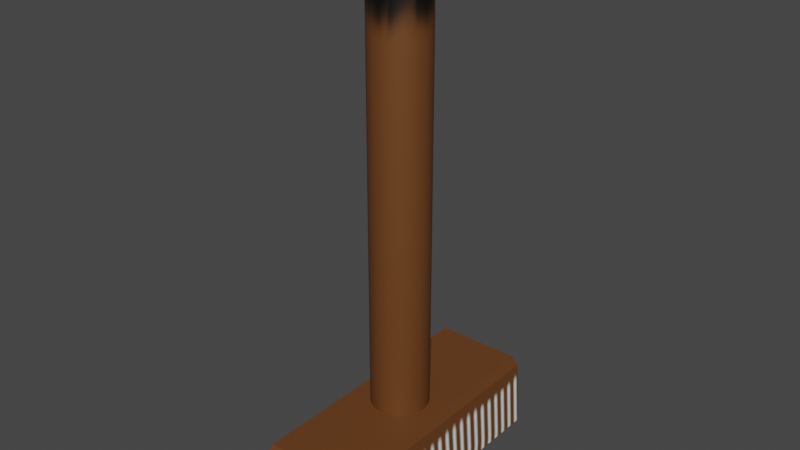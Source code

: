 # Source: broom.blend  (saved by Blender 2.93.20; exported with 4.5.12 LTS)
import bpy
from mathutils import Matrix  # noqa: F401  (used for matrix-valued properties, if any)

bpy.ops.wm.read_factory_settings(use_empty=True)
scene = bpy.context.scene
scene.name = 'Scene'

# ---- collections
col_collection = bpy.data.collections.new('Collection'); scene.collection.children.link(col_collection)

# ---- images (referenced by path relative to the original .blend; pixels are not part of the script)
import os
ASSET_DIR = os.environ.get("B2B_ASSET_DIR", "")  # directory of the original .blend (textures are referenced by path, not embedded)
HERE = os.path.dirname(os.path.abspath(__file__))  # packed textures are extracted next to this script under _unpacked/

def load_image(name, relpath, width, height, colorspace="sRGB"):
    """Load a texture the original file referenced (path relative to the .blend, or extracted next to this script)."""
    p = next((c for c in (os.path.join(HERE, relpath), os.path.join(ASSET_DIR, relpath)) if relpath and os.path.exists(c)), "")
    if p:
        img = bpy.data.images.load(p, check_existing=True)
        img.name = name
    else:  # same state as the original file: an image datablock whose file is absent (Cycles renders it pink)
        img = bpy.data.images.new(name, width, height)
        img.source = "FILE"
        img.filepath = "//" + (relpath or name)
    img.colorspace_settings.name = colorspace
    return img
img_broom_base = load_image('broom_base', '_unpacked/broom_base.fca823ce.png', 2048, 2048, 'sRGB')

# ---- materials (node trees are filled in below, after node groups)
mat_material_001 = bpy.data.materials.new('Material.001')
mat_material_001.use_transparent_shadow = False

# ---- material node trees
mat_material_001.use_nodes = True; mat_material_001.node_tree.nodes.clear()
_N = mat_material_001.node_tree.nodes; _L = mat_material_001.node_tree.links
n0 = _N.new('ShaderNodeBsdfPrincipled'); n0.name = 'Principled BSDF'; n0.location = (10, 300)
n0.distribution = 'GGX'
n0.subsurface_method = 'BURLEY'
n0.inputs[3].default_value = 1.45
n0.inputs[27].default_value = (0.0, 0.0, 0.0, 1.0)
n0.inputs[28].default_value = 1.0
n1 = _N.new('ShaderNodeOutputMaterial'); n1.name = 'Material Output'; n1.location = (300, 300)
n2 = _N.new('ShaderNodeTexImage'); n2.name = 'Image Texture'; n2.location = (-280, 260)
n2.image = img_broom_base
_L.new(n0.outputs[0], n1.inputs[0])
_L.new(n2.outputs[0], n0.inputs[0])
n1.is_active_output = True

# ---- world
world_world = bpy.data.worlds.new('World'); scene.world = world_world
world_world.use_nodes = True; world_world.node_tree.nodes.clear()
_N = world_world.node_tree.nodes; _L = world_world.node_tree.links
n0 = _N.new('ShaderNodeOutputWorld'); n0.name = 'World Output'; n0.location = (300, 300)
n1 = _N.new('ShaderNodeBackground'); n1.name = 'Background'; n1.location = (10, 300)
n1.inputs[0].default_value = (0.05088, 0.05088, 0.05088, 1.0)
_L.new(n1.outputs[0], n0.inputs[0])
n0.is_active_output = True
world_world.color = (0.05088, 0.05088, 0.05088)
world_world.use_sun_shadow = False
world_world.sun_shadow_jitter_overblur = 0.0

# ---- meshes
me_cylinder = bpy.data.meshes.new('Cylinder')
me_cylinder.from_pydata([(1.423e-08, 0.7512, 0.1421), (0.1466, 0.7368, 0.1421), (0.2875, 0.6941, 0.1421), (0.4174, 0.6246, 0.1421), (0.5312, 0.5312, 0.1421), (0.6246, 0.4174, 0.1421), (0.6941, 0.2875, 0.1421), (0.7368, 0.1466, 0.1421), (0.7512, -4.212e-08, 0.1421), (0.7368, -0.1466, 0.1421), (0.6941, -0.2875, 0.1421), (0.6246, -0.4174, 0.1421), (0.5312, -0.5312, 0.1421), (0.4174, -0.6246, 0.1421), (0.2875, -0.6941, 0.1421), (0.1466, -0.7368, 0.1421), (-5.144e-08, -0.7512, 0.1421), (-0.1466, -0.7368, 0.1421), (-0.2875, -0.6941, 0.1421), (-0.4174, -0.6246, 0.1421), (-0.5312, -0.5312, 0.1421), (-0.6246, -0.4174, 0.1421), (-0.6941, -0.2875, 0.1421), (-0.7368, -0.1466, 0.1421), (-0.7512, -3.191e-10, 0.1421), (-0.7368, 0.1466, 0.1421), (-0.6941, 0.2875, 0.1421), (-0.6246, 0.4174, 0.1421), (-0.5312, 0.5312, 0.1421), (-0.4174, 0.6246, 0.1421), (-0.2875, 0.6941, 0.1421), (-0.1466, 0.7368, 0.1421), (-1.293, -3.559, 0.002731), (-1.293, 3.559, 0.002731), (1.293, -3.559, 0.002731), (1.293, 3.559, 0.002731), (-1.271, -3.498, 0.09549), (-1.271, 3.498, 0.09549), (1.271, -3.498, 0.09549), (1.271, 3.498, 0.09549), (-1.14, -3.366, 0.1726), (-1.232, -3.459, 0.1495), (-1.14, 3.366, 0.1726), (-1.232, 3.459, 0.1495), (1.14, -3.366, 0.1726), (1.232, -3.459, 0.1495), (1.14, 3.366, 0.1726), (1.232, 3.459, 0.1495), (0.003744, 0.6266, 1.139), (1.423e-08, 0.7512, 1.117), (0.1121, 0.5673, 1.131), (0.1466, 0.7368, 1.117), (0.2206, 0.5344, 1.131), (0.2875, 0.6941, 1.117), (0.2802, 0.4236, 1.134), (0.4174, 0.6246, 1.117), (0.4084, 0.409, 1.131), (0.5312, 0.5312, 1.117), (0.4803, 0.3213, 1.131), (0.6246, 0.4174, 1.117), (0.5338, 0.2212, 1.131), (0.6941, 0.2875, 1.117), (0.5333, 0.1067, 1.137), (0.7368, 0.1466, 1.117), (0.5421, -0.006427, 1.137), (0.7512, -4.212e-08, 1.117), (0.5667, -0.1131, 1.131), (0.7368, -0.1466, 1.117), (0.5338, -0.2217, 1.131), (0.6941, -0.2875, 1.117), (0.4803, -0.3218, 1.14), (0.6246, -0.4174, 1.117), (0.4084, -0.4094, 1.131), (0.5312, -0.5312, 1.117), (0.3591, -0.5115, 1.14), (0.4174, -0.6246, 1.117), (0.2206, -0.5349, 1.131), (0.2875, -0.6941, 1.117), (0.1121, -0.5678, 1.131), (0.1466, -0.7368, 1.117), (-0.0008486, -0.5789, 1.131), (-5.144e-08, -0.7512, 1.117), (-0.1137, -0.5678, 1.14), (-0.1466, -0.7368, 1.117), (-0.2223, -0.5349, 1.131), (-0.2875, -0.6941, 1.117), (-0.3224, -0.4814, 1.131), (-0.4174, -0.6246, 1.117), (-0.4101, -0.4094, 1.131), (-0.5312, -0.5312, 1.117), (-0.4503, -0.3228, 1.132), (-0.6246, -0.4174, 1.117), (-0.5355, -0.2217, 1.131), (-0.6941, -0.2875, 1.117), (-0.5684, -0.1131, 1.131), (-0.7368, -0.1466, 1.117), (-0.5796, -0.000241, 1.14), (-0.7512, -3.191e-10, 1.117), (-0.5684, 0.1127, 1.131), (-0.7368, 0.1466, 1.117), (-0.5355, 0.2212, 1.131), (-0.6941, 0.2875, 1.117), (-0.5109, 0.3556, 1.138), (-0.6246, 0.4174, 1.117), (-0.4101, 0.409, 1.131), (-0.5312, 0.5312, 1.117), (-0.3224, 0.4809, 1.14), (-0.4174, 0.6246, 1.117), (-0.2223, 0.5344, 1.131), (-0.2875, 0.6941, 1.117), (-0.1137, 0.5673, 1.131), (-0.1466, 0.7368, 1.117), (-0.0008485, -0.000241, 1.131)], [], [(31, 111, 49, 0), (2, 53, 55, 3), (3, 55, 57, 4), (4, 57, 59, 5), (5, 59, 61, 6), (6, 61, 63, 7), (7, 63, 65, 8), (8, 65, 67, 9), (9, 67, 69, 10), (10, 69, 71, 11), (11, 71, 73, 12), (12, 73, 75, 13), (13, 75, 77, 14), (14, 77, 79, 15), (15, 79, 81, 16), (16, 81, 83, 17), (17, 83, 85, 18), (18, 85, 87, 19), (19, 87, 89, 20), (20, 89, 91, 21), (21, 91, 93, 22), (22, 93, 95, 23), (23, 95, 97, 24), (24, 97, 99, 25), (25, 99, 101, 26), (26, 101, 103, 27), (27, 103, 105, 28), (28, 105, 107, 29), (29, 107, 109, 30), (30, 109, 111, 31), (0, 49, 51, 1), (1, 51, 53, 2), (0, 1, 2, 3, 4, 5, 6, 7, 8, 9, 10, 11, 12, 13, 14, 15, 16, 17, 18, 19, 20, 21, 22, 23, 24, 25, 26, 27, 28, 29, 30, 31), (43, 47, 39, 37), (35, 39, 38, 34), (32, 36, 37, 33), (33, 35, 34, 32), (33, 37, 39, 35), (46, 42, 40, 44), (47, 45, 38, 39), (41, 43, 37, 36), (34, 38, 36, 32), (40, 42, 43, 41), (42, 46, 47, 43), (46, 44, 45, 47), (44, 40, 41, 45), (45, 41, 36, 38), (51, 49, 48, 50), (53, 51, 50, 52), (55, 53, 52, 54), (57, 55, 54, 56), (59, 57, 56, 58), (61, 59, 58, 60), (63, 61, 60, 62), (65, 63, 62, 64), (67, 65, 64, 66), (69, 67, 66, 68), (71, 69, 68, 70), (73, 71, 70, 72), (75, 73, 72, 74), (77, 75, 74, 76), (79, 77, 76, 78), (81, 79, 78, 80), (83, 81, 80, 82), (85, 83, 82, 84), (87, 85, 84, 86), (89, 87, 86, 88), (91, 89, 88, 90), (93, 91, 90, 92), (95, 93, 92, 94), (97, 95, 94, 96), (99, 97, 96, 98), (101, 99, 98, 100), (103, 101, 100, 102), (105, 103, 102, 104), (107, 105, 104, 106), (109, 107, 106, 108), (111, 109, 108, 110), (49, 111, 110, 48), (112, 94, 92), (112, 110, 108), (112, 62, 60), (112, 78, 76), (112, 86, 84), (48, 110, 112), (112, 100, 98), (112, 68, 66), (100, 112, 102), (68, 112, 70), (112, 90, 88), (112, 58, 56), (112, 82, 80), (52, 50, 112), (82, 112, 84), (54, 52, 112), (78, 112, 80), (50, 48, 112), (112, 108, 106), (112, 76, 74), (112, 106, 104), (112, 74, 72), (102, 112, 104), (70, 112, 72), (112, 98, 96), (112, 66, 64), (94, 112, 96), (62, 112, 64), (90, 112, 92), (58, 112, 60), (86, 112, 88), (54, 112, 56)])
me_cylinder.polygons.foreach_set('use_smooth', [1, 1, 1, 1, 1, 1, 1, 1, 1, 1, 1, 1, 1, 1, 1, 1, 1, 1, 1, 1, 1, 1, 1, 1, 1, 1, 1, 1, 1, 1, 1, 1, 1, 0, 0, 0, 0, 0, 0, 0, 0, 0, 0, 0, 0, 0, 0, 1, 1, 1, 1, 1, 1, 1, 1, 1, 1, 1, 1, 1, 1, 1, 1, 1, 1, 1, 1, 1, 1, 1, 1, 1, 1, 1, 1, 1, 1, 1, 1, 1, 1, 1, 1, 1, 1, 1, 1, 1, 1, 1, 1, 1, 1, 1, 1, 1, 1, 1, 1, 1, 1, 1, 1, 1, 1, 1, 1, 1, 1, 1, 1])
_uv = me_cylinder.uv_layers.new(name='UVMap')
_uv.uv.foreach_set('vector', [0.6303, 0.6385, 0.7486, 0.6385, 0.7486, 0.6647, 0.6303, 0.6647, 0.6303, 0.7161, 0.7486, 0.7161, 0.7486, 0.7394, 0.6303, 0.7394, 0.6303, 0.7394, 0.7486, 0.7394, 0.7486, 0.7597, 0.6303, 0.7597, 0.6303, 0.7653, 0.7486, 0.7653, 0.7486, 0.7856, 0.6303, 0.7856, 0.6303, 0.7856, 0.7486, 0.7856, 0.7486, 0.8089, 0.6303, 0.8089, 0.6303, 0.8089, 0.7486, 0.8089, 0.7486, 0.8341, 0.6303, 0.8341, 0.6303, 0.8341, 0.7486, 0.8341, 0.7486, 0.8603, 0.6303, 0.8603, 0.6303, 0.8603, 0.7486, 0.8603, 0.7486, 0.8865, 0.6303, 0.8865, 0.6303, 0.8865, 0.7486, 0.8865, 0.7486, 0.9117, 0.6303, 0.9117, 0.6303, 0.9117, 0.7486, 0.9117, 0.7486, 0.9349, 0.6303, 0.9349, 0.6303, 0.9349, 0.7486, 0.9349, 0.7486, 0.9552, 0.6303, 0.9552, 0.7565, 0.7653, 0.8748, 0.7653, 0.8748, 0.7856, 0.7565, 0.7856, 0.7565, 0.7856, 0.8748, 0.7856, 0.8748, 0.8089, 0.7565, 0.8089, 0.7565, 0.8089, 0.8748, 0.8089, 0.8748, 0.8341, 0.7565, 0.8341, 0.7565, 0.8341, 0.8748, 0.8341, 0.8748, 0.8603, 0.7565, 0.8603, 0.7565, 0.8603, 0.8748, 0.8603, 0.8748, 0.8865, 0.7565, 0.8865, 0.7565, 0.8865, 0.8748, 0.8865, 0.8748, 0.9117, 0.7565, 0.9117, 0.7565, 0.9117, 0.8748, 0.9117, 0.8748, 0.9349, 0.7565, 0.9349, 0.7565, 0.9349, 0.8748, 0.9349, 0.8748, 0.9552, 0.7565, 0.9552, 0.7565, 0.5698, 0.8748, 0.5698, 0.8748, 0.5901, 0.7565, 0.5901, 0.7565, 0.5901, 0.8748, 0.5901, 0.8748, 0.6133, 0.7565, 0.6133, 0.7565, 0.6133, 0.8748, 0.6133, 0.8748, 0.6385, 0.7565, 0.6385, 0.7565, 0.6385, 0.8748, 0.6385, 0.8748, 0.6647, 0.7565, 0.6647, 0.7565, 0.6647, 0.8748, 0.6647, 0.8748, 0.6909, 0.7565, 0.6909, 0.7565, 0.6909, 0.8748, 0.6909, 0.8748, 0.7161, 0.7565, 0.7161, 0.7565, 0.7161, 0.8748, 0.7161, 0.8748, 0.7394, 0.7565, 0.7394, 0.7565, 0.7394, 0.8748, 0.7394, 0.8748, 0.7597, 0.7565, 0.7597, 0.6303, 0.5698, 0.7486, 0.5698, 0.7486, 0.5901, 0.6303, 0.5901, 0.6303, 0.5901, 0.7486, 0.5901, 0.7486, 0.6133, 0.6303, 0.6133, 0.6303, 0.6133, 0.7486, 0.6133, 0.7486, 0.6385, 0.6303, 0.6385, 0.6303, 0.6647, 0.7486, 0.6647, 0.7486, 0.6909, 0.6303, 0.6909, 0.6303, 0.6909, 0.7486, 0.6909, 0.7486, 0.7161, 0.6303, 0.7161, 0.6348, 0.4695, 0.6303, 0.4437, 0.6303, 0.4174, 0.6348, 0.3915, 0.6436, 0.3672, 0.6565, 0.3453, 0.6729, 0.3267, 0.6921, 0.3121, 0.7135, 0.302, 0.7363, 0.2969, 0.7594, 0.2969, 0.7821, 0.302, 0.8035, 0.3121, 0.8228, 0.3267, 0.8392, 0.3453, 0.852, 0.3672, 0.8609, 0.3915, 0.8654, 0.4174, 0.8654, 0.4437, 0.8609, 0.4695, 0.852, 0.4938, 0.8392, 0.5157, 0.8228, 0.5344, 0.8035, 0.549, 0.7821, 0.5591, 0.7594, 0.5642, 0.7363, 0.5642, 0.7135, 0.5591, 0.6921, 0.549, 0.6729, 0.5344, 0.6565, 0.5157, 0.6436, 0.4938, 0.8749, 0.3602, 0.8749, 0.02917, 0.8794, 0.02396, 0.8794, 0.3654, 0.9778, 0.9649, 0.9669, 0.9649, 0.9669, 0.02534, 0.9778, 0.02534, 0.9529, 0.9649, 0.9419, 0.9649, 0.9419, 0.02534, 0.9529, 0.02534, 0.325, 0.02396, 0.6254, 0.02396, 0.6254, 0.9635, 0.325, 0.9635, 0.8904, 0.3654, 0.8794, 0.3654, 0.8794, 0.02396, 0.8904, 0.02396, 0.03526, 0.04161, 0.3046, 0.04161, 0.3046, 0.9459, 0.03526, 0.9459, 0.9623, 0.9597, 0.9623, 0.03056, 0.9669, 0.02534, 0.9669, 0.9649, 0.9373, 0.9597, 0.9373, 0.03056, 0.9419, 0.02534, 0.9419, 0.9649, 0.9154, 0.3654, 0.9044, 0.3654, 0.9044, 0.02396, 0.9154, 0.02396, 0.3046, 0.9459, 0.3046, 0.04161, 0.311, 0.03432, 0.311, 0.9532, 0.3046, 0.04161, 0.03526, 0.04161, 0.02885, 0.03432, 0.311, 0.03432, 0.03526, 0.04161, 0.03526, 0.9459, 0.02885, 0.9532, 0.02885, 0.03432, 0.03526, 0.9459, 0.3046, 0.9459, 0.311, 0.9532, 0.02885, 0.9532, 0.8998, 0.3602, 0.8998, 0.02917, 0.9044, 0.02396, 0.9044, 0.3654, 0.7486, 0.6909, 0.7486, 0.6647, 0.7516, 0.6652, 0.7516, 0.6905, 0.7486, 0.7161, 0.7486, 0.6909, 0.7516, 0.6914, 0.7516, 0.7157, 0.7486, 0.7394, 0.7486, 0.7161, 0.7516, 0.7165, 0.7516, 0.739, 0.7486, 0.7597, 0.7486, 0.7394, 0.7516, 0.7397, 0.7516, 0.7594, 0.7486, 0.7856, 0.7486, 0.7653, 0.7516, 0.7656, 0.7516, 0.7853, 0.7486, 0.8089, 0.7486, 0.7856, 0.7516, 0.786, 0.7516, 0.8085, 0.7486, 0.8341, 0.7486, 0.8089, 0.7516, 0.8093, 0.7516, 0.8336, 0.7486, 0.8603, 0.7486, 0.8341, 0.7516, 0.8345, 0.7516, 0.8598, 0.7486, 0.8865, 0.7486, 0.8603, 0.7516, 0.8607, 0.7516, 0.886, 0.7486, 0.9117, 0.7486, 0.8865, 0.7516, 0.8869, 0.7516, 0.9112, 0.7486, 0.9349, 0.7486, 0.9117, 0.7516, 0.9121, 0.7516, 0.9345, 0.7486, 0.9552, 0.7486, 0.9349, 0.7516, 0.9352, 0.7516, 0.9549, 0.8748, 0.7856, 0.8748, 0.7653, 0.8778, 0.7656, 0.8778, 0.7853, 0.8748, 0.8089, 0.8748, 0.7856, 0.8778, 0.786, 0.8778, 0.8085, 0.8748, 0.8341, 0.8748, 0.8089, 0.8778, 0.8093, 0.8778, 0.8336, 0.8748, 0.8603, 0.8748, 0.8341, 0.8778, 0.8345, 0.8778, 0.8598, 0.8748, 0.8865, 0.8748, 0.8603, 0.8778, 0.8607, 0.8778, 0.886, 0.8748, 0.9117, 0.8748, 0.8865, 0.8778, 0.8869, 0.8778, 0.9112, 0.8748, 0.9349, 0.8748, 0.9117, 0.8778, 0.9121, 0.8778, 0.9345, 0.8748, 0.9552, 0.8748, 0.9349, 0.8778, 0.9352, 0.8778, 0.9549, 0.8748, 0.5901, 0.8748, 0.5698, 0.8778, 0.5701, 0.8778, 0.5898, 0.8748, 0.6133, 0.8748, 0.5901, 0.8778, 0.5905, 0.8778, 0.6129, 0.8748, 0.6385, 0.8748, 0.6133, 0.8778, 0.6138, 0.8778, 0.6381, 0.8748, 0.6647, 0.8748, 0.6385, 0.8778, 0.639, 0.8778, 0.6643, 0.8748, 0.6909, 0.8748, 0.6647, 0.8778, 0.6652, 0.8778, 0.6905, 0.8748, 0.7161, 0.8748, 0.6909, 0.8778, 0.6914, 0.8778, 0.7157, 0.8748, 0.7394, 0.8748, 0.7161, 0.8778, 0.7165, 0.8778, 0.739, 0.8748, 0.7597, 0.8748, 0.7394, 0.8778, 0.7397, 0.8778, 0.7594, 0.7486, 0.5901, 0.7486, 0.5698, 0.7516, 0.5701, 0.7516, 0.5898, 0.7486, 0.6133, 0.7486, 0.5901, 0.7516, 0.5905, 0.7516, 0.6129, 0.7486, 0.6385, 0.7486, 0.6133, 0.7516, 0.6138, 0.7516, 0.6381, 0.7486, 0.6647, 0.7486, 0.6385, 0.7516, 0.639, 0.7516, 0.6643, 0.7478, 0.1576, 0.7367, 0.02849, 0.759, 0.02849, 0.7478, 0.1576, 0.6342, 0.1703, 0.6342, 0.1449, 0.7478, 0.1576, 0.759, 0.2868, 0.7367, 0.2868, 0.7478, 0.1576, 0.8614, 0.1449, 0.8614, 0.1703, 0.7478, 0.1576, 0.8203, 0.05732, 0.8361, 0.07531, 0.6386, 0.1953, 0.6342, 0.1703, 0.7478, 0.1576, 0.7478, 0.1576, 0.6754, 0.05732, 0.694, 0.04319, 0.7478, 0.1576, 0.8203, 0.2579, 0.8017, 0.2721, 0.6754, 0.05732, 0.7478, 0.1576, 0.6596, 0.07531, 0.8203, 0.2579, 0.7478, 0.1576, 0.8361, 0.2399, 0.7478, 0.1576, 0.781, 0.03345, 0.8017, 0.04319, 0.7478, 0.1576, 0.7147, 0.2818, 0.694, 0.2721, 0.7478, 0.1576, 0.8485, 0.09646, 0.8571, 0.12, 0.6596, 0.2399, 0.6472, 0.2188, 0.7478, 0.1576, 0.8485, 0.09646, 0.7478, 0.1576, 0.8361, 0.07531, 0.6754, 0.2579, 0.6596, 0.2399, 0.7478, 0.1576, 0.8614, 0.1449, 0.7478, 0.1576, 0.8571, 0.12, 0.6472, 0.2188, 0.6386, 0.1953, 0.7478, 0.1576, 0.7478, 0.1576, 0.6342, 0.1449, 0.6386, 0.12, 0.7478, 0.1576, 0.8614, 0.1703, 0.8571, 0.1953, 0.7478, 0.1576, 0.6386, 0.12, 0.6472, 0.09646, 0.7478, 0.1576, 0.8571, 0.1953, 0.8485, 0.2188, 0.6596, 0.07531, 0.7478, 0.1576, 0.6472, 0.09646, 0.8361, 0.2399, 0.7478, 0.1576, 0.8485, 0.2188, 0.7478, 0.1576, 0.694, 0.04319, 0.7147, 0.03345, 0.7478, 0.1576, 0.8017, 0.2721, 0.781, 0.2818, 0.7367, 0.02849, 0.7478, 0.1576, 0.7147, 0.03345, 0.759, 0.2868, 0.7478, 0.1576, 0.781, 0.2818, 0.781, 0.03345, 0.7478, 0.1576, 0.759, 0.02849, 0.7147, 0.2818, 0.7478, 0.1576, 0.7367, 0.2868, 0.8203, 0.05732, 0.7478, 0.1576, 0.8017, 0.04319, 0.6754, 0.2579, 0.7478, 0.1576, 0.694, 0.2721])
me_cylinder.materials.append(mat_material_001)
me_cylinder.use_remesh_fix_poles = True
me_cylinder.use_remesh_preserve_attributes = False
me_cylinder.use_paint_bone_selection = False
me_cylinder.use_paint_mask = True
me_cylinder.update()

# ---- objects
ob_cylinder = bpy.data.objects.new('Cylinder', me_cylinder)

# ---- transforms, parenting, visibility, modifiers, constraints
ob_cylinder.location = (0.0, 0.0, -2.384e-07)
ob_cylinder.scale = (0.2747, 0.2747, 3.388)

# ---- collection membership
col_collection.objects.link(ob_cylinder)

# ---- scene / render settings (as saved in the file)
scene.frame_start = 1; scene.frame_end = 250; scene.frame_set(1)
scene.render.engine = 'BLENDER_EEVEE_NEXT'
scene.cycles.use_denoising = False
scene.cycles.samples = 128
scene.cycles.sampling_pattern = 'TABULATED_SOBOL'
scene.cycles.use_adaptive_sampling = False
scene.cycles.use_light_tree = False
scene.view_settings.view_transform = 'Filmic'
bpy.context.view_layer.update()

# ---- added for rendering (the .blend has no active camera and no usable light): camera, sun
cam_auto = bpy.data.cameras.new('AutoCamera')
cam_auto.lens = 50.0
cam_auto.sensor_width = 36.0
cam_auto.clip_end = 1000.0
ob_auto_camera = bpy.data.objects.new('AutoCamera', cam_auto)
scene.collection.objects.link(ob_auto_camera)
ob_auto_camera.location = (4.05038, -4.86045, 5.17555)
ob_auto_camera.rotation_euler = (1.09748, -7.21219e-08, 0.694738)
scene.camera = ob_auto_camera
light_auto_sun = bpy.data.lights.new('AutoSun', 'SUN')
light_auto_sun.energy = 3.0
light_auto_sun.angle = 0.0523599
ob_auto_sun = bpy.data.objects.new('AutoSun', light_auto_sun)
scene.collection.objects.link(ob_auto_sun)
ob_auto_sun.rotation_euler = (0.872665, 0.174533, 0.523599)
bpy.context.view_layer.update()

